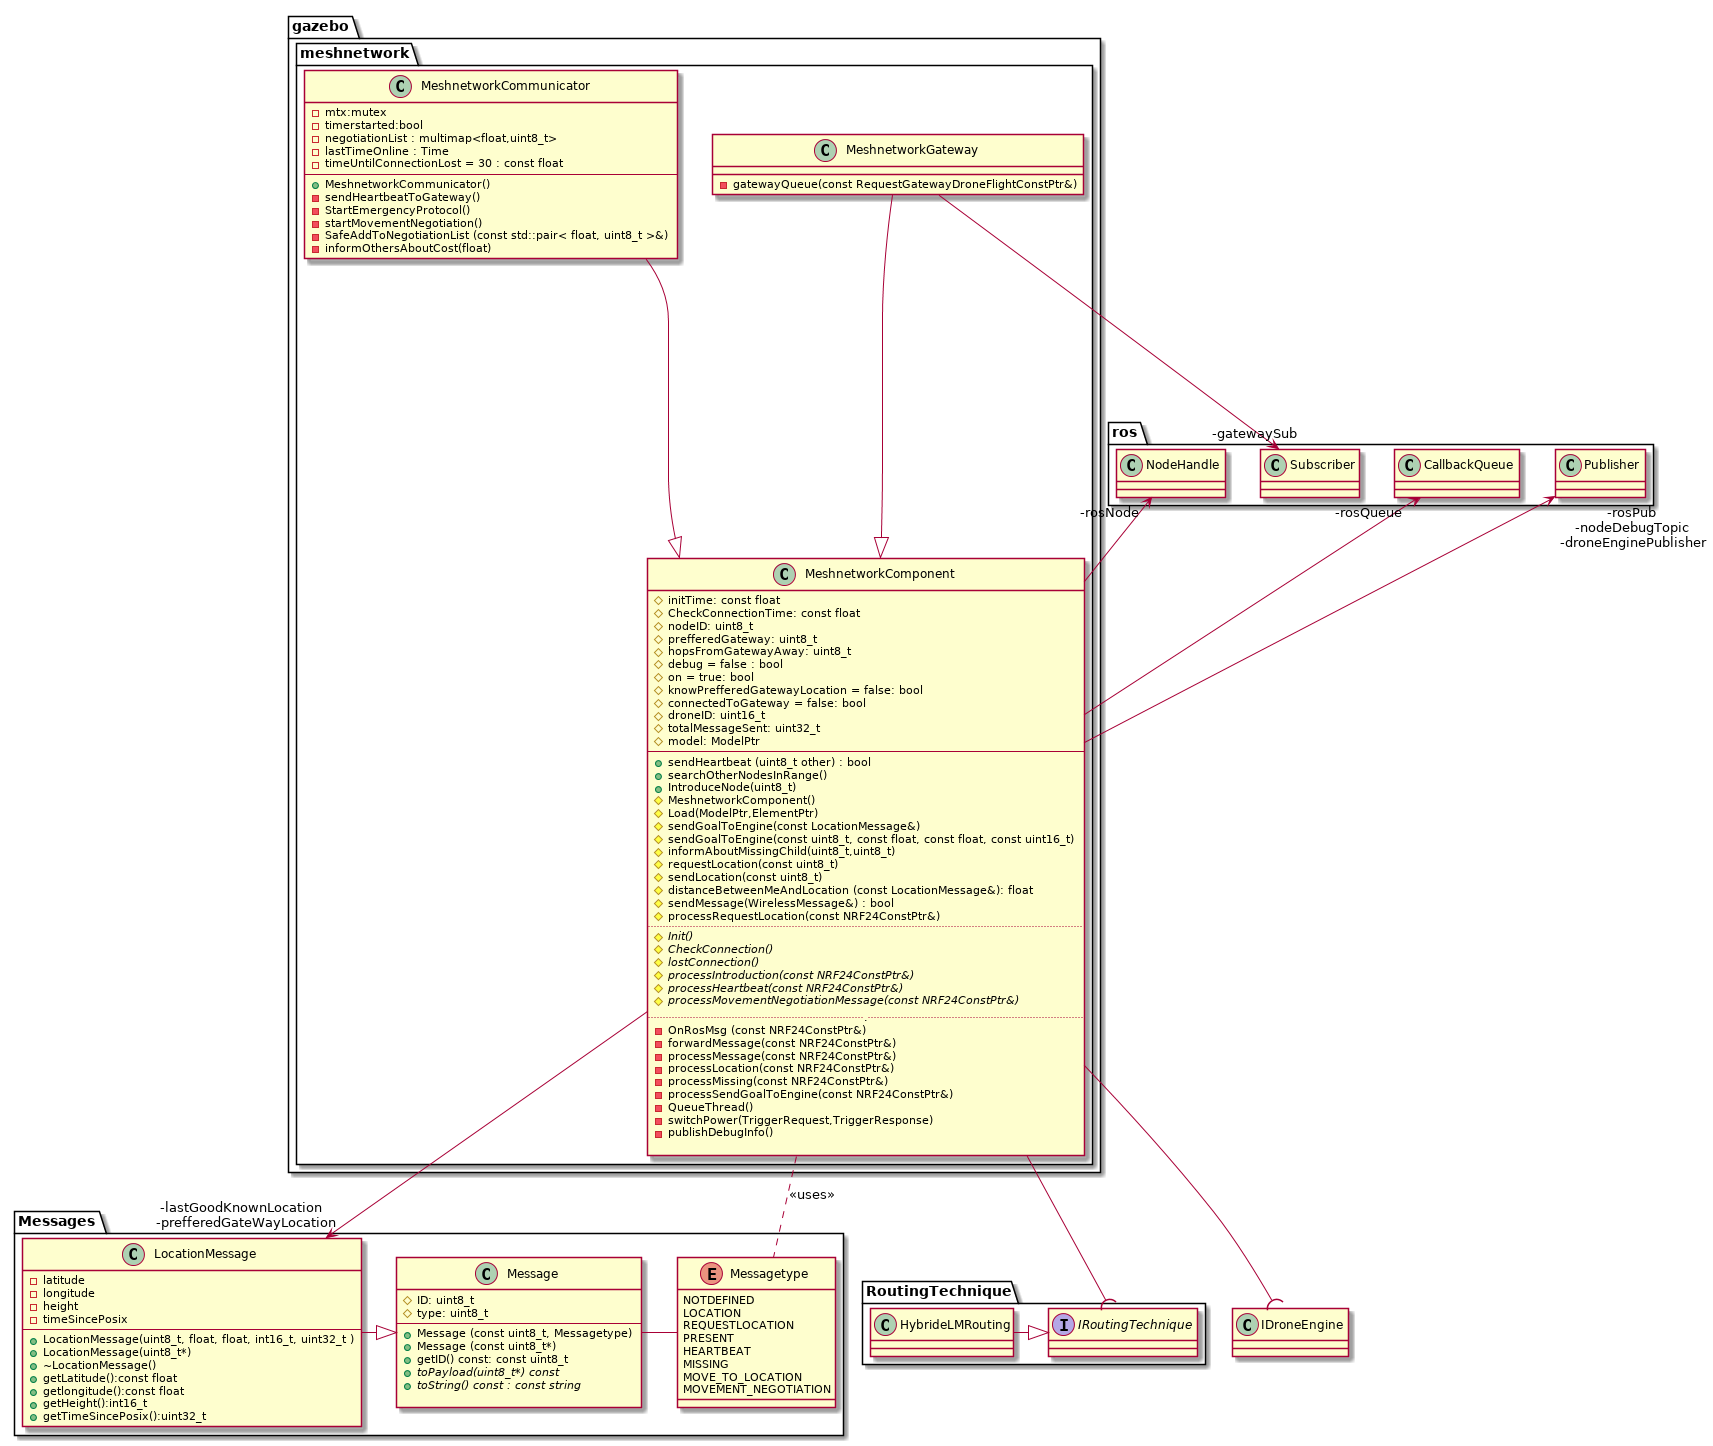

The diagram above was rendered by PlantUML. Its source (embedded in the PNG):
@startuml

namespace Messages{
    enum Messagetype{
        NOTDEFINED 	
        LOCATION 	
        REQUESTLOCATION 	
        PRESENT 	
        HEARTBEAT 	
        MISSING 	
        MOVE_TO_LOCATION 	
        MOVEMENT_NEGOTIATION
    }
    class Message{
        #ID: uint8_t
        #type: uint8_t
        ----
        +Message (const uint8_t, Messagetype)
        +Message (const uint8_t*)
        +getID() const: const uint8_t
        +{abstract} toPayload(uint8_t*) const
        +{abstract} toString() const : const string

    }
    class LocationMessage{
        -latitude
        -longitude
        -height
        -timeSincePosix
        ----
        +LocationMessage(uint8_t, float, float, int16_t, uint32_t )
        +LocationMessage(uint8_t*)
        +~LocationMessage()
        +getLatitude():const float
        +getlongitude():const float
        +getHeight():int16_t
        +getTimeSincePosix():uint32_t
    }
    LocationMessage -|> Message
    Message-Messagetype
}

namespace RoutingTechnique{
    interface IRoutingTechnique
    class HybrideLMRouting
    HybrideLMRouting -|> IRoutingTechnique 
}

namespace ros{ 
    class CallbackQueue
    class NodeHandle
    class Subscriber
    class Publisher
}

namespace gazebo{
    namespace meshnetwork{
        class MeshnetworkCommunicator
        {
            -mtx:mutex
            -timerstarted:bool
            -negotiationList : multimap<float,uint8_t>
            -lastTimeOnline : Time
            -timeUntilConnectionLost = 30 : const float
            ----
            +MeshnetworkCommunicator()
            -sendHeartbeatToGateway()
            -StartEmergencyProtocol()
            -startMovementNegotiation()
            -SafeAddToNegotiationList (const std::pair< float, uint8_t >&)
            -informOthersAboutCost(float)
        }

        class MeshnetworkComponent
        {
            #initTime: const float
            #CheckConnectionTime: const float
            #nodeID: uint8_t
            #prefferedGateway: uint8_t
            #hopsFromGatewayAway: uint8_t
            #debug = false : bool
            #on = true: bool
            #knowPrefferedGatewayLocation = false: bool
            #connectedToGateway = false: bool
            #droneID: uint16_t
            #totalMessageSent: uint32_t 
            #model: ModelPtr
            ----
            +sendHeartbeat (uint8_t other) : bool
            +searchOtherNodesInRange()
            +IntroduceNode(uint8_t)
            #MeshnetworkComponent()
            #Load(ModelPtr,ElementPtr)
            #sendGoalToEngine(const LocationMessage&)
            #sendGoalToEngine(const uint8_t, const float, const float, const uint16_t)
            #informAboutMissingChild(uint8_t,uint8_t)
            #requestLocation(const uint8_t)
            #sendLocation(const uint8_t)
            #distanceBetweenMeAndLocation (const LocationMessage&): float
            #sendMessage(WirelessMessage&) : bool
            #processRequestLocation(const NRF24ConstPtr&)
            ....
            #{abstract}Init()
            #{abstract}CheckConnection()
            #{abstract}lostConnection()
            #{abstract}processIntroduction(const NRF24ConstPtr&)
            #{abstract}processHeartbeat(const NRF24ConstPtr&)
            #{abstract}processMovementNegotiationMessage(const NRF24ConstPtr&)
            .....
            -OnRosMsg (const NRF24ConstPtr&)
            -forwardMessage(const NRF24ConstPtr&)
            -processMessage(const NRF24ConstPtr&)
            -processLocation(const NRF24ConstPtr&)
            -processMissing(const NRF24ConstPtr&)
            -processSendGoalToEngine(const NRF24ConstPtr&)
            -QueueThread()
            -switchPower(TriggerRequest,TriggerResponse)
            -publishDebugInfo()

        }
        class MeshnetworkGateway
        {
            -gatewayQueue(const RequestGatewayDroneFlightConstPtr&)
        }
        MeshnetworkGateway --|> MeshnetworkComponent
        MeshnetworkCommunicator --|> MeshnetworkComponent
    }
    
}
gazebo.meshnetwork.MeshnetworkComponent --( RoutingTechnique.IRoutingTechnique

gazebo.meshnetwork.MeshnetworkComponent -up-> "-rosQueue" ros.CallbackQueue  
gazebo.meshnetwork.MeshnetworkComponent -up-> "-rosNode" ros.NodeHandle  
gazebo.meshnetwork.MeshnetworkComponent --> "-rosPub\n-nodeDebugTopic\n-droneEnginePublisher" ros.Publisher  
gazebo.meshnetwork.MeshnetworkComponent -up-> "-lastGoodKnownLocation \n -prefferedGateWayLocation" Messages.LocationMessage
gazebo.meshnetwork.MeshnetworkComponent .. Messages.Messagetype: <<uses>> 
gazebo.meshnetwork.MeshnetworkComponent --( IDroneEngine 

gazebo.meshnetwork.MeshnetworkGateway --> "-gatewaySub" ros.Subscriber    


@enduml